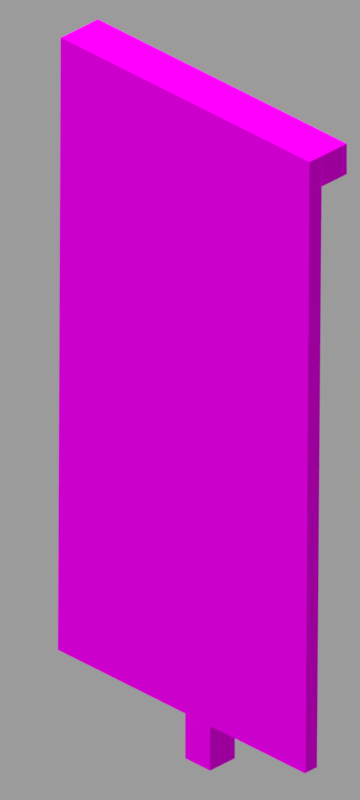 # Source: banner_animated.blend  (saved by Blender 2.83.19; exported with 4.5.12 LTS)
import bpy
from mathutils import Matrix  # noqa: F401  (used for matrix-valued properties, if any)

bpy.ops.wm.read_factory_settings(use_empty=True)
scene = bpy.context.scene
scene.name = 'Scene'

# ---- collections
col_collection_1 = bpy.data.collections.new('Collection 1'); scene.collection.children.link(col_collection_1)

# ---- images (referenced by path relative to the original .blend; pixels are not part of the script)
import os
ASSET_DIR = os.environ.get("B2B_ASSET_DIR", "")  # directory of the original .blend (textures are referenced by path, not embedded)
HERE = os.path.dirname(os.path.abspath(__file__))  # packed textures are extracted next to this script under _unpacked/

def load_image(name, relpath, width, height, colorspace="sRGB"):
    """Load a texture the original file referenced (path relative to the .blend, or extracted next to this script)."""
    p = next((c for c in (os.path.join(HERE, relpath), os.path.join(ASSET_DIR, relpath)) if relpath and os.path.exists(c)), "")
    if p:
        img = bpy.data.images.load(p, check_existing=True)
        img.name = name
    else:  # same state as the original file: an image datablock whose file is absent (Cycles renders it pink)
        img = bpy.data.images.new(name, width, height)
        img.source = "FILE"
        img.filepath = "//" + (relpath or name)
    img.colorspace_settings.name = colorspace
    return img
img_wjite_banner_png = load_image('wjite_banner.png', 'tex/white_banner.png', 1024, 1024, 'sRGB')

# ---- materials (node trees are filled in below, after node groups)
mat_banner_top = bpy.data.materials.new('Banner_top')
mat_banner_top.alpha_threshold = 0.0
mat_banner_top.use_backface_culling = True
mat_banner_top.roughness = 0.5
mat_banner_top.specular_intensity = 0.0
mat_banner = bpy.data.materials.new('Banner')
mat_banner.alpha_threshold = 0.0
mat_banner.use_backface_culling = True
mat_banner.roughness = 0.5
mat_banner.specular_intensity = 0.0

# ---- material node trees
mat_banner_top.use_nodes = True; mat_banner_top.node_tree.nodes.clear()
_N = mat_banner_top.node_tree.nodes; _L = mat_banner_top.node_tree.links
n0 = _N.new('ShaderNodeOutputMaterial'); n0.name = 'Material Output'; n0.location = (300, 300)
n0.target = 'CYCLES'
n1 = _N.new('ShaderNodeEmission'); n1.name = 'Emission'; n1.location = (26, 301)
n2 = _N.new('ShaderNodeTexImage'); n2.name = 'Image Texture'; n2.location = (-384, 269)
n2.image = img_wjite_banner_png
n2.interpolation = 'Closest'
n3 = _N.new('ShaderNodeOutputMaterial'); n3.name = 'Material Output.001'; n3.location = (0, 0)
n3.target = 'EEVEE'
n4 = _N.new('ShaderNodeMixShader'); n4.name = 'Mix Shader'; n4.location = (0, 0)
n4.label = 'Disable Shadow'
n4.hide = True
n5 = _N.new('ShaderNodeLightPath'); n5.name = 'Light Path'; n5.location = (0, 0)
n5.hide = True
n6 = _N.new('ShaderNodeBsdfTransparent'); n6.name = 'Transparent BSDF'; n6.location = (0, 0)
n6.hide = True
_L.new(n1.outputs[0], n0.inputs[0])
_L.new(n2.outputs[0], n1.inputs[0])
_L.new(n1.outputs[0], n4.inputs[1])
_L.new(n4.outputs[0], n3.inputs[0])
_L.new(n5.outputs[1], n4.inputs[0])
_L.new(n6.outputs[0], n4.inputs[2])
n0.is_active_output = True
mat_banner.use_nodes = True; mat_banner.node_tree.nodes.clear()
_N = mat_banner.node_tree.nodes; _L = mat_banner.node_tree.links
n0 = _N.new('ShaderNodeBsdfPrincipled'); n0.name = 'Principled BSDF'; n0.location = (10, 300)
n0.distribution = 'GGX'
n0.subsurface_method = 'BURLEY'
n0.inputs[2].default_value = 1.0
n0.inputs[3].default_value = 1.45
n0.inputs[13].default_value = 0.0
n0.inputs[27].default_value = (0.0, 0.0, 0.0, 1.0)
n0.inputs[28].default_value = 1.0
n1 = _N.new('ShaderNodeOutputMaterial'); n1.name = 'Material Output'; n1.location = (300, 300)
n1.target = 'CYCLES'
n2 = _N.new('ShaderNodeTexImage'); n2.name = 'Image Texture'; n2.location = (-637, 208)
n2.image = img_wjite_banner_png
n2.interpolation = 'Closest'
n3 = _N.new('ShaderNodeOutputMaterial'); n3.name = 'Material Output.001'; n3.location = (0, 0)
n3.target = 'EEVEE'
n4 = _N.new('ShaderNodeMixShader'); n4.name = 'Mix Shader'; n4.location = (0, 0)
n4.label = 'Disable Shadow'
n4.hide = True
n5 = _N.new('ShaderNodeLightPath'); n5.name = 'Light Path'; n5.location = (0, 0)
n5.hide = True
n6 = _N.new('ShaderNodeBsdfTransparent'); n6.name = 'Transparent BSDF'; n6.location = (0, 0)
n6.hide = True
_L.new(n0.outputs[0], n1.inputs[0])
_L.new(n2.outputs[0], n0.inputs[0])
_L.new(n0.outputs[0], n4.inputs[1])
_L.new(n4.outputs[0], n3.inputs[0])
_L.new(n5.outputs[1], n4.inputs[0])
_L.new(n6.outputs[0], n4.inputs[2])
n1.is_active_output = True

# ---- world
world_world = bpy.data.worlds.new('World'); scene.world = world_world
world_world.use_nodes = True; world_world.node_tree.nodes.clear()
_N = world_world.node_tree.nodes; _L = world_world.node_tree.links
n0 = _N.new('ShaderNodeBackground'); n0.name = 'Background'; n0.location = (10, 300)
n0.inputs[0].default_value = (0.3278, 0.3278, 0.3278, 1.0)
n1 = _N.new('ShaderNodeOutputWorld'); n1.name = 'World Output'; n1.location = (300, 300)
_L.new(n0.outputs[0], n1.inputs[0])
n1.is_active_output = True
world_world.color = (0.05088, 0.05088, 0.05088)
world_world.use_sun_shadow = False
world_world.sun_shadow_jitter_overblur = 0.0
world_world.cycles.sampling_method = 'MANUAL'

# ---- cameras
cam_camera = bpy.data.cameras.new('Camera')
cam_camera.type = 'ORTHO'
cam_camera.clip_end = 100.0
cam_camera.lens = 35.0
cam_camera.sensor_width = 32.0
cam_camera.sensor_height = 18.0
cam_camera.ortho_scale = 5.68
cam_camera.dof.focus_distance = 0.0
cam_camera.dof.aperture_fstop = 128.0

# ---- lights
light_hemi = bpy.data.lights.new('Hemi', 'SUN')
light_hemi.transmission_factor = 0.0
light_hemi.angle = 0.1993
light_hemi.energy = 1.7
light_hemi.shadow_buffer_clip_start = 0.5
light_hemi.shadow_soft_size = 0.1
light_hemi.shadow_cascade_max_distance = 1000.0

# ---- meshes
me_plane_008 = bpy.data.meshes.new('Plane.008')
me_plane_008.from_pydata([(-0.9917, -1.0, -0.0004139), (1.0, -1.0, 0.0), (-1.0, 1.0, 0.0), (1.0, 1.0, 0.0), (0.9917, -1.0, -0.0004133), (1.0, 1.0, -4.843e-07), (0.9917, -1.0, -0.09988), (1.0, 1.0, -0.1003), (-1.0, 1.0, -1.565e-07), (1.0, 1.0, -1.565e-07), (-1.0, 1.0, -0.1003), (1.0, 1.0, -0.1003), (-0.9917, -1.0, -0.09988)], [], [(0, 1, 3, 2), (4, 6, 7, 5), (8, 9, 11, 10), (12, 6, 4, 0), (10, 12, 0, 8), (10, 11, 6, 12)])
me_plane_008.polygons.foreach_set('material_index', [1, 1, 0, 1, 1, 1])
_uv = me_plane_008.uv_layers.new(name='UVMap')
_uv.uv.foreach_set('vector', [0.01562, 0.3594, 0.3281, 0.3594, 0.3281, 0.9844, 0.01562, 0.9844, 0.3281, 0.3594, 0.3438, 0.3594, 0.3438, 0.9844, 0.3281, 0.9844, 0.01562, 0.9844, 0.3281, 0.9844, 0.3281, 1.0, 0.01562, 1.0, 0.3281, 1.0, 0.6406, 1.0, 0.6406, 0.9844, 0.3281, 0.9844, 0.0, 0.9844, 0.0, 0.3594, 0.01562, 0.3594, 0.01562, 0.9844, 0.6562, 0.9844, 0.3438, 0.9844, 0.3438, 0.3594, 0.6562, 0.3594])
me_plane_008.materials.append(mat_banner_top)
me_plane_008.materials.append(mat_banner)
me_plane_008.use_remesh_preserve_volume = False
me_plane_008.use_remesh_preserve_attributes = False
me_plane_008.use_mirror_vertex_groups = False
me_plane_008.update()
me_plane = bpy.data.meshes.new('Plane')
me_plane.from_pydata([(-1.0, -1.0, 0.125), (1.0, -1.0, 0.125), (-1.0, 1.0, 0.125), (1.0, 1.0, 0.125), (1.0, -1.0, -0.125), (1.0, 1.0, -0.125), (-1.0, -1.0, -0.125), (-1.0, 1.0, -0.125)], [], [(0, 1, 3, 2), (1, 4, 5, 3), (6, 4, 1, 0), (7, 2, 3, 5), (0, 2, 6), (5, 4, 6, 7), (6, 2, 7)])
_uv = me_plane.uv_layers.new(name='UVMap')
_uv.uv.foreach_set('vector', [0.7188, 0.3125, 0.75, 0.3125, 0.75, 0.9688, 0.7188, 0.9688, 0.75, 0.3125, 0.7812, 0.3125, 0.7812, 0.9688, 0.75, 0.9688, 0.75, 1.0, 0.7812, 1.0, 0.7812, 0.9688, 0.75, 0.9688, 0.7188, 1.0, 0.7188, 0.9688, 0.75, 0.9688, 0.75, 1.0, 0.7188, 0.3125, 0.7188, 0.9688, 0.6875, 0.3125, 0.7812, 0.9688, 0.7812, 0.3125, 0.8125, 0.3125, 0.8125, 0.9688, 0.6875, 0.3125, 0.7188, 0.9688, 0.6875, 0.9688])
me_plane.materials.append(mat_banner)
me_plane.use_remesh_preserve_volume = False
me_plane.use_remesh_preserve_attributes = False
me_plane.use_mirror_vertex_groups = False
me_plane.update()
me_plane_006 = bpy.data.meshes.new('Plane.006')
me_plane_006.from_pydata([(-1.0, -1.0, -1.25), (1.0, -1.0, -1.25), (-1.0, 1.0, -1.25), (1.0, 1.0, -1.25), (-1.0, -1.0, 1.25), (1.0, -1.0, 1.25), (-1.0, 1.0, 1.25), (1.0, 1.0, 1.25)], [], [(0, 2, 3, 1), (4, 5, 7, 6), (1, 3, 7, 5), (2, 0, 4, 6), (3, 2, 6, 7), (0, 1, 5, 4)])
me_plane_006.polygons.foreach_set('material_index', [1, 1, 0, 1, 1, 1])
_uv = me_plane_006.uv_layers.new(name='UVMap')
_uv.uv.foreach_set('vector', [0.6562, 0.2812, 0.6875, 0.2812, 0.6875, 0.3125, 0.6562, 0.3125, 0.6875, 0.2812, 0.6875, 0.3125, 0.6562, 0.3125, 0.6562, 0.2812, 0.3438, 0.3125, 0.3438, 0.3438, 0.03125, 0.3438, 0.03125, 0.3125, 0.6562, 0.3438, 0.6562, 0.3125, 0.3438, 0.3125, 0.3438, 0.3438, 0.375, 0.3125, 0.375, 0.2812, 0.6875, 0.2812, 0.6875, 0.3125, 0.3438, 0.2812, 0.3438, 0.3125, 0.03125, 0.3125, 0.03125, 0.2812])
me_plane_006.materials.append(mat_banner_top)
me_plane_006.materials.append(mat_banner)
me_plane_006.use_remesh_preserve_volume = False
me_plane_006.use_remesh_preserve_attributes = False
me_plane_006.use_mirror_vertex_groups = False
me_plane_006.update()

# ---- objects
ob_hemi = bpy.data.objects.new('Hemi', light_hemi)
ob_camera = bpy.data.objects.new('Camera', cam_camera)
ob_slate = bpy.data.objects.new('Slate', None)
ob_stand_main = bpy.data.objects.new('Stand_main', me_plane_008)
ob_stand_vertical = bpy.data.objects.new('Stand_vertical', me_plane)
ob_top_right = bpy.data.objects.new('Top right', me_plane_006)

# ---- transforms, parenting, visibility, modifiers, constraints
ob_hemi.location = (-6.307, -5.419, 0.6725)
ob_hemi.rotation_euler = (0.5527, -0.1221, -0.1441)
ob_hemi.lineart.crease_threshold = 0.0
ob_camera.location = (22.94, -22.94, 18.73)
ob_camera.rotation_euler = (1.047, 0.0, 0.7854)
ob_camera.lock_rotations_4d = False
ob_camera.empty_display_type = 'ARROWS'
ob_camera.color = (0.0, 0.0, 0.0, 0.0)
ob_camera.display_type = 'WIRE'
ob_camera.lineart.crease_threshold = 0.0
ob_slate.location = (0.3921, -0.2163, 2.75)
ob_slate.rotation_euler = (-0.007909, -0.0, 0.0)
ob_slate.empty_image_offset = (0.0, 0.0)
ob_slate.lineart.crease_threshold = 0.0
ob_stand_main.parent = ob_slate
ob_stand_main.matrix_parent_inverse = Matrix(((1.0, 0.0, 0.0, -0.625), (0.0, 1.0, 0.0, 0.1875), (0.0, 0.0, 1.0, -2.5), (0.0, 0.0, 0.0, 1.0)))
ob_stand_main.location = (0.625, -0.3125, 0.0)
ob_stand_main.rotation_euler = (1.571, 4.974e-14, -7.105e-15)
ob_stand_main.scale = (1.25, 2.5, 1.246)
ob_stand_main.visible_shadow = False
ob_stand_main.lineart.crease_threshold = 0.0
ob_stand_vertical.location = (0.3921, -0.09132, -0.125)
ob_stand_vertical.rotation_euler = (1.571, 0.0, 0.0)
ob_stand_vertical.scale = (0.125, 2.625, 1.0)
ob_stand_vertical.visible_shadow = False
ob_stand_vertical.lineart.crease_threshold = 0.0
ob_top_right.location = (0.3921, -0.09133, 2.625)
ob_top_right.rotation_euler = (0.0, -1.571, 0.0)
ob_top_right.scale = (0.125, 0.125, 1.0)
ob_top_right.visible_shadow = False
ob_top_right.lineart.crease_threshold = 0.0

# ---- collection membership
col_collection_1.objects.link(ob_hemi)
col_collection_1.objects.link(ob_camera)
col_collection_1.objects.link(ob_slate)
col_collection_1.objects.link(ob_stand_main)
col_collection_1.objects.link(ob_stand_vertical)
col_collection_1.objects.link(ob_top_right)

# ---- scene / render settings (as saved in the file)
scene.camera = ob_camera
scene.frame_start = 1; scene.frame_end = 100; scene.frame_set(1)
scene.render.engine = 'BLENDER_EEVEE_NEXT'
scene.render.image_settings.color_depth = '16'
scene.render.image_settings.compression = 100
scene.render.resolution_x = 180
scene.render.resolution_y = 400
scene.render.dither_intensity = 0.0
scene.render.filter_size = 0.0
scene.render.film_transparent = True
scene.render.use_stamp_time = False
scene.render.use_stamp_date = False
scene.render.use_stamp_frame = False
scene.render.use_stamp_camera = False
scene.render.use_stamp_scene = False
scene.render.use_stamp_filename = False
scene.render.use_stamp_render_time = False
scene.cycles.use_denoising = False
scene.cycles.samples = 128
scene.cycles.sampling_pattern = 'TABULATED_SOBOL'
scene.cycles.use_adaptive_sampling = False
scene.cycles.use_light_tree = False
scene.cycles.blur_glossy = 0.0
scene.cycles.sample_clamp_indirect = 0.0
scene.view_settings.view_transform = 'Standard'
bpy.context.view_layer.update()
